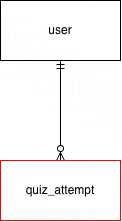

The diagram above was exported from draw.io. Its source (the exported page's mxGraphModel, read from the mxfile embedded in the PNG):
<mxGraphModel dx="665" dy="472" grid="1" gridSize="10" guides="1" tooltips="1" connect="1" arrows="1" fold="1" page="1" pageScale="1" pageWidth="1600" pageHeight="900" math="0" shadow="0">
  <root>
    <mxCell id="0" />
    <mxCell id="1" parent="0" />
    <mxCell id="F0bPpMNFPUXHq0n61wfI-4" edge="1" parent="1" source="F0bPpMNFPUXHq0n61wfI-1" style="edgeStyle=orthogonalEdgeStyle;rounded=0;orthogonalLoop=1;jettySize=auto;html=1;endArrow=ERzeroToMany;endFill=0;startArrow=ERmandOne;startFill=0;" target="F0bPpMNFPUXHq0n61wfI-2">
      <mxGeometry relative="1" as="geometry" />
    </mxCell>
    <mxCell id="F0bPpMNFPUXHq0n61wfI-1" parent="1" style="rounded=0;whiteSpace=wrap;html=1;" value="user" vertex="1">
      <mxGeometry height="60" width="120" x="320" y="120" as="geometry" />
    </mxCell>
    <mxCell id="F0bPpMNFPUXHq0n61wfI-2" parent="1" style="rounded=0;whiteSpace=wrap;html=1;perimeterSpacing=0;strokeColor=#FF0000;" value="quiz_attempt" vertex="1">
      <mxGeometry height="60" width="120" x="320" y="280" as="geometry" />
    </mxCell>
  </root>
</mxGraphModel>